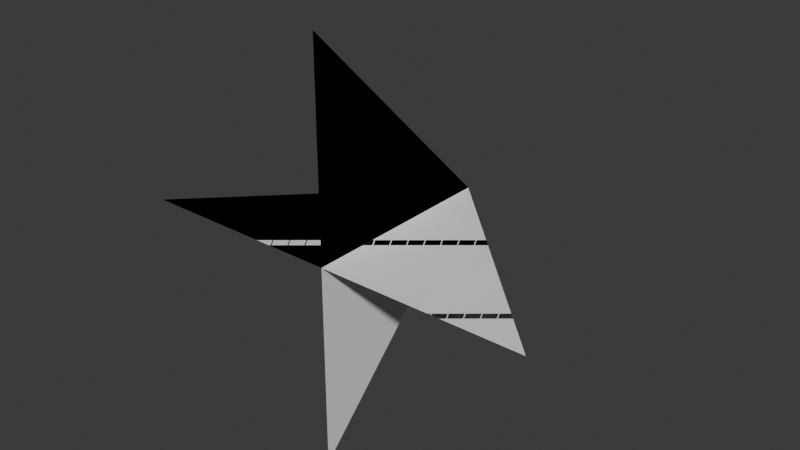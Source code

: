 # Source: Arrow_Head.blend  (saved by Blender 4.0.36; exported with 4.5.12 LTS)
import bpy
from mathutils import Matrix  # noqa: F401  (used for matrix-valued properties, if any)

bpy.ops.wm.read_factory_settings(use_empty=True)
scene = bpy.context.scene
scene.name = 'Scene'

# ---- collections
col_collection = bpy.data.collections.new('Collection'); scene.collection.children.link(col_collection)

# ---- world
world_world = bpy.data.worlds.new('World'); scene.world = world_world
world_world.use_nodes = True; world_world.node_tree.nodes.clear()
_N = world_world.node_tree.nodes; _L = world_world.node_tree.links
n0 = _N.new('ShaderNodeOutputWorld'); n0.name = 'World Output'; n0.location = (300, 300)
n1 = _N.new('ShaderNodeBackground'); n1.name = 'Background'; n1.location = (10, 300)
n1.inputs[0].default_value = (0.05088, 0.05088, 0.05088, 1.0)
_L.new(n1.outputs[0], n0.inputs[0])
n0.is_active_output = True
world_world.color = (0.05088, 0.05088, 0.05088)
world_world.use_sun_shadow = False
world_world.sun_shadow_jitter_overblur = 0.0

# ---- meshes
me_plane_003 = bpy.data.meshes.new('Plane.003')
me_plane_003.from_pydata([(-1.0, 4.053e-05, 0.0), (1.0, 4.053e-05, 0.0), (0.0, 1.0, 0.0), (1.0, 4.053e-05, 8.742e-08), (-1.0, 4.053e-05, -8.742e-08), (0.0, 1.0, 0.0), (4.371e-08, 4.053e-05, 1.0), (-4.371e-08, 4.053e-05, -1.0), (0.0, 1.0, 0.0), (4.371e-08, 4.053e-05, -1.0), (-4.371e-08, 4.053e-05, 1.0), (0.0, 1.0, 0.0)], [], [(0, 1, 2), (3, 4, 5), (6, 7, 8), (9, 10, 11)])
_uv = me_plane_003.uv_layers.new(name='UVMap')
_uv.uv.foreach_set('vector', [0.0, 0.0, 1.0, 0.0, 0.0, 1.0, 0.0, 0.0, 1.0, 0.0, 0.0, 1.0, 0.0, 0.0, 1.0, 0.0, 0.0, 1.0, 0.0, 0.0, 1.0, 0.0, 0.0, 1.0])
me_plane_003.update()

# ---- objects
ob_arrow_head = bpy.data.objects.new('Arrow_Head', me_plane_003)

# ---- transforms, parenting, visibility, modifiers, constraints
ob_arrow_head.location = (0.0, 0.0, 0.0)
ob_arrow_head.rotation_euler = (0.0, 1.571, 0.0)

# ---- collection membership
col_collection.objects.link(ob_arrow_head)

# ---- scene / render settings (as saved in the file)
scene.frame_start = 1; scene.frame_end = 250; scene.frame_set(1)
scene.render.engine = 'BLENDER_EEVEE_NEXT'
scene.cycles.sampling_pattern = 'TABULATED_SOBOL'
bpy.context.view_layer.update()

# ---- added for rendering (the .blend has no active camera and no usable light): camera, sun
cam_auto = bpy.data.cameras.new('AutoCamera')
cam_auto.lens = 50.0
cam_auto.sensor_width = 36.0
cam_auto.clip_end = 1000.0
ob_auto_camera = bpy.data.objects.new('AutoCamera', cam_auto)
scene.collection.objects.link(ob_auto_camera)
ob_auto_camera.location = (2.77566, -2.83077, 2.22053)
ob_auto_camera.rotation_euler = (1.09748, -7.21219e-08, 0.694738)
scene.camera = ob_auto_camera
light_auto_sun = bpy.data.lights.new('AutoSun', 'SUN')
light_auto_sun.energy = 3.0
light_auto_sun.angle = 0.0523599
ob_auto_sun = bpy.data.objects.new('AutoSun', light_auto_sun)
scene.collection.objects.link(ob_auto_sun)
ob_auto_sun.rotation_euler = (0.872665, 0.174533, 0.523599)
bpy.context.view_layer.update()
